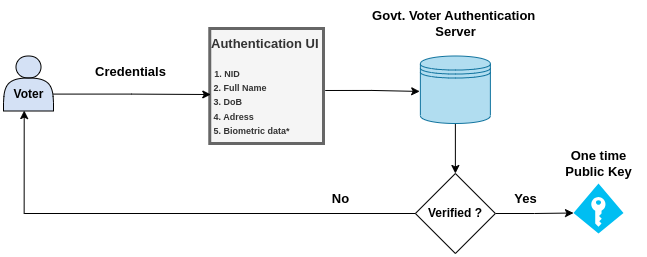

The diagram above was exported from draw.io. Its source (the exported page's mxGraphModel, read from the mxfile embedded in the PNG):
<mxGraphModel dx="1035" dy="540" grid="1" gridSize="10" guides="1" tooltips="1" connect="1" arrows="1" fold="1" page="1" pageScale="1" pageWidth="1169" pageHeight="827" math="0" shadow="0">
  <root>
    <mxCell id="0" />
    <mxCell id="1" parent="0" />
    <mxCell id="X0CMQNTS12qqEVpvotq6-51" style="edgeStyle=orthogonalEdgeStyle;rounded=0;orthogonalLoop=1;jettySize=auto;html=1;entryX=0.5;entryY=0;entryDx=0;entryDy=0;" edge="1" parent="1" source="X0CMQNTS12qqEVpvotq6-52" target="X0CMQNTS12qqEVpvotq6-61">
      <mxGeometry relative="1" as="geometry" />
    </mxCell>
    <mxCell id="X0CMQNTS12qqEVpvotq6-52" value="" style="shape=datastore;whiteSpace=wrap;html=1;fillColor=#b1ddf0;fontStyle=1;strokeColor=#10739e;" vertex="1" parent="1">
      <mxGeometry x="736.88" y="202.5" width="70" height="67.5" as="geometry" />
    </mxCell>
    <mxCell id="X0CMQNTS12qqEVpvotq6-53" style="edgeStyle=orthogonalEdgeStyle;rounded=0;orthogonalLoop=1;jettySize=auto;html=1;entryX=-0.01;entryY=0.525;entryDx=0;entryDy=0;exitX=1.015;exitY=0.539;exitDx=0;exitDy=0;exitPerimeter=0;entryPerimeter=0;" edge="1" parent="1" source="X0CMQNTS12qqEVpvotq6-54" target="X0CMQNTS12qqEVpvotq6-52">
      <mxGeometry relative="1" as="geometry" />
    </mxCell>
    <mxCell id="X0CMQNTS12qqEVpvotq6-54" value="&lt;font style=&quot;font-size: 13px;&quot;&gt;Authentication UI&lt;br&gt;&lt;/font&gt;&lt;br&gt;&amp;nbsp;&lt;font style=&quot;font-size: 9px;&quot;&gt;1. NID&lt;br&gt;&amp;nbsp;2. Full Name&lt;br&gt;&lt;font style=&quot;font-size: 9px;&quot;&gt;&amp;nbsp;3. DoB&lt;br&gt;&lt;/font&gt;&lt;font style=&quot;font-size: 9px;&quot;&gt;&amp;nbsp;4. Adress&lt;br&gt;&lt;/font&gt;&lt;font style=&quot;font-size: 9px;&quot;&gt;&amp;nbsp;5. Biometric data*&lt;/font&gt;&lt;/font&gt;" style="whiteSpace=wrap;html=1;align=left;fontColor=#333333;fontStyle=1;strokeWidth=3;fillColor=#f5f5f5;strokeColor=#666666;" vertex="1" parent="1">
      <mxGeometry x="526.26" y="175" width="113.74" height="115" as="geometry" />
    </mxCell>
    <mxCell id="X0CMQNTS12qqEVpvotq6-55" value="" style="shape=actor;whiteSpace=wrap;html=1;fillColor=#D4E1F5;fontColor=#000000;fontStyle=1" vertex="1" parent="1">
      <mxGeometry x="320" y="202.5" width="50" height="55" as="geometry" />
    </mxCell>
    <mxCell id="X0CMQNTS12qqEVpvotq6-56" style="edgeStyle=orthogonalEdgeStyle;rounded=0;orthogonalLoop=1;jettySize=auto;html=1;entryX=0.009;entryY=0.574;entryDx=0;entryDy=0;entryPerimeter=0;" edge="1" parent="1" source="X0CMQNTS12qqEVpvotq6-57" target="X0CMQNTS12qqEVpvotq6-54">
      <mxGeometry relative="1" as="geometry" />
    </mxCell>
    <mxCell id="X0CMQNTS12qqEVpvotq6-57" value="&lt;span&gt;Voter&lt;/span&gt;" style="text;html=1;align=center;verticalAlign=middle;resizable=0;points=[];autosize=1;strokeColor=none;fillColor=none;fontColor=#000000;fontStyle=1" vertex="1" parent="1">
      <mxGeometry x="320" y="225.63" width="50" height="30" as="geometry" />
    </mxCell>
    <mxCell id="X0CMQNTS12qqEVpvotq6-58" value="&lt;span&gt;&lt;font style=&quot;font-size: 13px;&quot;&gt;Credentials&lt;/font&gt;&lt;/span&gt;" style="text;html=1;align=center;verticalAlign=middle;resizable=0;points=[];autosize=1;strokeColor=none;fillColor=none;rotation=0;fontColor=#000000;fontStyle=1" vertex="1" parent="1">
      <mxGeometry x="401.88" y="202.5" width="90" height="30" as="geometry" />
    </mxCell>
    <mxCell id="X0CMQNTS12qqEVpvotq6-59" value="&lt;font style=&quot;font-size: 13px;&quot;&gt;&lt;b&gt;Govt. Voter Authentication&amp;nbsp;&lt;br&gt;Server&lt;/b&gt;&lt;/font&gt;" style="text;html=1;align=center;verticalAlign=middle;resizable=0;points=[];autosize=1;strokeColor=none;fillColor=none;" vertex="1" parent="1">
      <mxGeometry x="676.88" y="150" width="190" height="40" as="geometry" />
    </mxCell>
    <mxCell id="X0CMQNTS12qqEVpvotq6-60" style="edgeStyle=orthogonalEdgeStyle;rounded=0;orthogonalLoop=1;jettySize=auto;html=1;entryX=0.414;entryY=1.048;entryDx=0;entryDy=0;entryPerimeter=0;" edge="1" parent="1" source="X0CMQNTS12qqEVpvotq6-61" target="X0CMQNTS12qqEVpvotq6-57">
      <mxGeometry relative="1" as="geometry" />
    </mxCell>
    <mxCell id="X0CMQNTS12qqEVpvotq6-64" style="edgeStyle=orthogonalEdgeStyle;rounded=0;orthogonalLoop=1;jettySize=auto;html=1;entryX=0;entryY=0.59;entryDx=0;entryDy=0;entryPerimeter=0;" edge="1" parent="1" source="X0CMQNTS12qqEVpvotq6-61" target="X0CMQNTS12qqEVpvotq6-63">
      <mxGeometry relative="1" as="geometry" />
    </mxCell>
    <mxCell id="X0CMQNTS12qqEVpvotq6-61" value="&lt;b&gt;Verified ?&lt;/b&gt;" style="rhombus;whiteSpace=wrap;html=1;" vertex="1" parent="1">
      <mxGeometry x="731.88" y="320" width="80" height="80" as="geometry" />
    </mxCell>
    <mxCell id="X0CMQNTS12qqEVpvotq6-62" value="&lt;font style=&quot;font-size: 13px;&quot;&gt;&lt;b&gt;No&lt;/b&gt;&lt;/font&gt;" style="text;html=1;align=center;verticalAlign=middle;resizable=0;points=[];autosize=1;strokeColor=none;fillColor=none;" vertex="1" parent="1">
      <mxGeometry x="636.88" y="330" width="40" height="30" as="geometry" />
    </mxCell>
    <mxCell id="X0CMQNTS12qqEVpvotq6-63" value="" style="verticalLabelPosition=bottom;html=1;verticalAlign=top;align=center;strokeColor=none;fillColor=#00BEF2;shape=mxgraph.azure.access_control;" vertex="1" parent="1">
      <mxGeometry x="890" y="330" width="50" height="50" as="geometry" />
    </mxCell>
    <mxCell id="X0CMQNTS12qqEVpvotq6-65" value="&lt;b&gt;&lt;font style=&quot;font-size: 13px;&quot;&gt;One time &lt;br&gt;Public Key&lt;/font&gt;&lt;/b&gt;" style="text;html=1;align=center;verticalAlign=middle;resizable=0;points=[];autosize=1;strokeColor=none;fillColor=none;" vertex="1" parent="1">
      <mxGeometry x="870" y="290" width="90" height="40" as="geometry" />
    </mxCell>
    <mxCell id="X0CMQNTS12qqEVpvotq6-66" value="&lt;font style=&quot;font-size: 13px;&quot;&gt;&lt;b&gt;Yes&lt;/b&gt;&lt;/font&gt;" style="text;html=1;align=center;verticalAlign=middle;resizable=0;points=[];autosize=1;strokeColor=none;fillColor=none;" vertex="1" parent="1">
      <mxGeometry x="816.88" y="330" width="50" height="30" as="geometry" />
    </mxCell>
  </root>
</mxGraphModel>